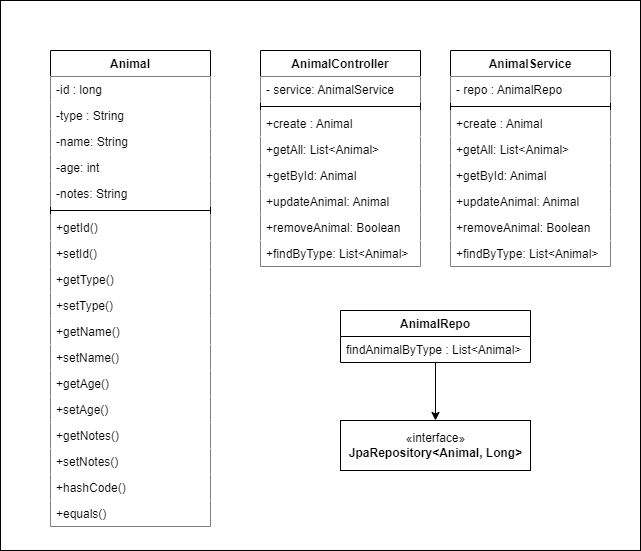

The diagram above was exported from draw.io. Its source (the exported page's mxGraphModel, read from the mxfile embedded in the PNG):
<mxGraphModel dx="2062" dy="1122" grid="1" gridSize="10" guides="1" tooltips="1" connect="1" arrows="1" fold="1" page="1" pageScale="1" pageWidth="827" pageHeight="1169" math="0" shadow="0">
  <root>
    <mxCell id="WIyWlLk6GJQsqaUBKTNV-0" />
    <mxCell id="WIyWlLk6GJQsqaUBKTNV-1" parent="WIyWlLk6GJQsqaUBKTNV-0" />
    <mxCell id="pVS7hyfY7HcVLSJ-w_33-48" value="" style="group" vertex="1" connectable="0" parent="WIyWlLk6GJQsqaUBKTNV-1">
      <mxGeometry x="94" y="10" width="640" height="550" as="geometry" />
    </mxCell>
    <mxCell id="pVS7hyfY7HcVLSJ-w_33-47" value="" style="rounded=0;whiteSpace=wrap;html=1;labelBackgroundColor=#FFFFFF;fillColor=default;" vertex="1" parent="pVS7hyfY7HcVLSJ-w_33-48">
      <mxGeometry width="640" height="550" as="geometry" />
    </mxCell>
    <mxCell id="pVS7hyfY7HcVLSJ-w_33-0" value="Animal" style="swimlane;fontStyle=1;align=center;verticalAlign=top;childLayout=stackLayout;horizontal=1;startSize=26;horizontalStack=0;resizeParent=1;resizeParentMax=0;resizeLast=0;collapsible=1;marginBottom=0;labelBackgroundColor=#FFFFFF;fillColor=default;" vertex="1" parent="pVS7hyfY7HcVLSJ-w_33-48">
      <mxGeometry x="50" y="50" width="160" height="476" as="geometry" />
    </mxCell>
    <mxCell id="pVS7hyfY7HcVLSJ-w_33-1" value="-id : long" style="text;strokeColor=none;fillColor=default;align=left;verticalAlign=top;spacingLeft=4;spacingRight=4;overflow=hidden;rotatable=0;points=[[0,0.5],[1,0.5]];portConstraint=eastwest;" vertex="1" parent="pVS7hyfY7HcVLSJ-w_33-0">
      <mxGeometry y="26" width="160" height="26" as="geometry" />
    </mxCell>
    <mxCell id="pVS7hyfY7HcVLSJ-w_33-7" value="-type : String" style="text;strokeColor=none;fillColor=default;align=left;verticalAlign=top;spacingLeft=4;spacingRight=4;overflow=hidden;rotatable=0;points=[[0,0.5],[1,0.5]];portConstraint=eastwest;" vertex="1" parent="pVS7hyfY7HcVLSJ-w_33-0">
      <mxGeometry y="52" width="160" height="26" as="geometry" />
    </mxCell>
    <mxCell id="pVS7hyfY7HcVLSJ-w_33-6" value="-name: String" style="text;strokeColor=none;fillColor=default;align=left;verticalAlign=top;spacingLeft=4;spacingRight=4;overflow=hidden;rotatable=0;points=[[0,0.5],[1,0.5]];portConstraint=eastwest;" vertex="1" parent="pVS7hyfY7HcVLSJ-w_33-0">
      <mxGeometry y="78" width="160" height="26" as="geometry" />
    </mxCell>
    <mxCell id="pVS7hyfY7HcVLSJ-w_33-5" value="-age: int" style="text;strokeColor=none;fillColor=default;align=left;verticalAlign=top;spacingLeft=4;spacingRight=4;overflow=hidden;rotatable=0;points=[[0,0.5],[1,0.5]];portConstraint=eastwest;" vertex="1" parent="pVS7hyfY7HcVLSJ-w_33-0">
      <mxGeometry y="104" width="160" height="26" as="geometry" />
    </mxCell>
    <mxCell id="pVS7hyfY7HcVLSJ-w_33-4" value="-notes: String" style="text;strokeColor=none;fillColor=default;align=left;verticalAlign=top;spacingLeft=4;spacingRight=4;overflow=hidden;rotatable=0;points=[[0,0.5],[1,0.5]];portConstraint=eastwest;" vertex="1" parent="pVS7hyfY7HcVLSJ-w_33-0">
      <mxGeometry y="130" width="160" height="26" as="geometry" />
    </mxCell>
    <mxCell id="pVS7hyfY7HcVLSJ-w_33-2" value="" style="line;strokeWidth=1;fillColor=default;align=left;verticalAlign=middle;spacingTop=-1;spacingLeft=3;spacingRight=3;rotatable=0;labelPosition=right;points=[];portConstraint=eastwest;" vertex="1" parent="pVS7hyfY7HcVLSJ-w_33-0">
      <mxGeometry y="156" width="160" height="8" as="geometry" />
    </mxCell>
    <mxCell id="pVS7hyfY7HcVLSJ-w_33-3" value="+getId()" style="text;strokeColor=none;fillColor=default;align=left;verticalAlign=top;spacingLeft=4;spacingRight=4;overflow=hidden;rotatable=0;points=[[0,0.5],[1,0.5]];portConstraint=eastwest;" vertex="1" parent="pVS7hyfY7HcVLSJ-w_33-0">
      <mxGeometry y="164" width="160" height="26" as="geometry" />
    </mxCell>
    <mxCell id="pVS7hyfY7HcVLSJ-w_33-8" value="+setId()" style="text;strokeColor=none;fillColor=default;align=left;verticalAlign=top;spacingLeft=4;spacingRight=4;overflow=hidden;rotatable=0;points=[[0,0.5],[1,0.5]];portConstraint=eastwest;" vertex="1" parent="pVS7hyfY7HcVLSJ-w_33-0">
      <mxGeometry y="190" width="160" height="26" as="geometry" />
    </mxCell>
    <mxCell id="pVS7hyfY7HcVLSJ-w_33-9" value="+getType()" style="text;strokeColor=none;fillColor=default;align=left;verticalAlign=top;spacingLeft=4;spacingRight=4;overflow=hidden;rotatable=0;points=[[0,0.5],[1,0.5]];portConstraint=eastwest;" vertex="1" parent="pVS7hyfY7HcVLSJ-w_33-0">
      <mxGeometry y="216" width="160" height="26" as="geometry" />
    </mxCell>
    <mxCell id="pVS7hyfY7HcVLSJ-w_33-10" value="+setType()" style="text;strokeColor=none;fillColor=default;align=left;verticalAlign=top;spacingLeft=4;spacingRight=4;overflow=hidden;rotatable=0;points=[[0,0.5],[1,0.5]];portConstraint=eastwest;" vertex="1" parent="pVS7hyfY7HcVLSJ-w_33-0">
      <mxGeometry y="242" width="160" height="26" as="geometry" />
    </mxCell>
    <mxCell id="pVS7hyfY7HcVLSJ-w_33-11" value="+getName()" style="text;strokeColor=none;fillColor=default;align=left;verticalAlign=top;spacingLeft=4;spacingRight=4;overflow=hidden;rotatable=0;points=[[0,0.5],[1,0.5]];portConstraint=eastwest;" vertex="1" parent="pVS7hyfY7HcVLSJ-w_33-0">
      <mxGeometry y="268" width="160" height="26" as="geometry" />
    </mxCell>
    <mxCell id="pVS7hyfY7HcVLSJ-w_33-12" value="+setName()" style="text;strokeColor=none;fillColor=default;align=left;verticalAlign=top;spacingLeft=4;spacingRight=4;overflow=hidden;rotatable=0;points=[[0,0.5],[1,0.5]];portConstraint=eastwest;" vertex="1" parent="pVS7hyfY7HcVLSJ-w_33-0">
      <mxGeometry y="294" width="160" height="26" as="geometry" />
    </mxCell>
    <mxCell id="pVS7hyfY7HcVLSJ-w_33-13" value="+getAge()" style="text;strokeColor=none;fillColor=default;align=left;verticalAlign=top;spacingLeft=4;spacingRight=4;overflow=hidden;rotatable=0;points=[[0,0.5],[1,0.5]];portConstraint=eastwest;" vertex="1" parent="pVS7hyfY7HcVLSJ-w_33-0">
      <mxGeometry y="320" width="160" height="26" as="geometry" />
    </mxCell>
    <mxCell id="pVS7hyfY7HcVLSJ-w_33-14" value="+setAge()" style="text;strokeColor=none;fillColor=default;align=left;verticalAlign=top;spacingLeft=4;spacingRight=4;overflow=hidden;rotatable=0;points=[[0,0.5],[1,0.5]];portConstraint=eastwest;" vertex="1" parent="pVS7hyfY7HcVLSJ-w_33-0">
      <mxGeometry y="346" width="160" height="26" as="geometry" />
    </mxCell>
    <mxCell id="pVS7hyfY7HcVLSJ-w_33-15" value="+getNotes()" style="text;strokeColor=none;fillColor=default;align=left;verticalAlign=top;spacingLeft=4;spacingRight=4;overflow=hidden;rotatable=0;points=[[0,0.5],[1,0.5]];portConstraint=eastwest;" vertex="1" parent="pVS7hyfY7HcVLSJ-w_33-0">
      <mxGeometry y="372" width="160" height="26" as="geometry" />
    </mxCell>
    <mxCell id="pVS7hyfY7HcVLSJ-w_33-16" value="+setNotes()" style="text;strokeColor=none;fillColor=default;align=left;verticalAlign=top;spacingLeft=4;spacingRight=4;overflow=hidden;rotatable=0;points=[[0,0.5],[1,0.5]];portConstraint=eastwest;" vertex="1" parent="pVS7hyfY7HcVLSJ-w_33-0">
      <mxGeometry y="398" width="160" height="26" as="geometry" />
    </mxCell>
    <mxCell id="pVS7hyfY7HcVLSJ-w_33-17" value="+hashCode()" style="text;strokeColor=none;fillColor=default;align=left;verticalAlign=top;spacingLeft=4;spacingRight=4;overflow=hidden;rotatable=0;points=[[0,0.5],[1,0.5]];portConstraint=eastwest;" vertex="1" parent="pVS7hyfY7HcVLSJ-w_33-0">
      <mxGeometry y="424" width="160" height="26" as="geometry" />
    </mxCell>
    <mxCell id="pVS7hyfY7HcVLSJ-w_33-18" value="+equals()" style="text;strokeColor=none;fillColor=default;align=left;verticalAlign=top;spacingLeft=4;spacingRight=4;overflow=hidden;rotatable=0;points=[[0,0.5],[1,0.5]];portConstraint=eastwest;" vertex="1" parent="pVS7hyfY7HcVLSJ-w_33-0">
      <mxGeometry y="450" width="160" height="26" as="geometry" />
    </mxCell>
    <mxCell id="pVS7hyfY7HcVLSJ-w_33-19" value="AnimalController" style="swimlane;fontStyle=1;align=center;verticalAlign=top;childLayout=stackLayout;horizontal=1;startSize=26;horizontalStack=0;resizeParent=1;resizeParentMax=0;resizeLast=0;collapsible=1;marginBottom=0;labelBackgroundColor=#FFFFFF;fillColor=default;" vertex="1" parent="pVS7hyfY7HcVLSJ-w_33-48">
      <mxGeometry x="260" y="50" width="160" height="216" as="geometry" />
    </mxCell>
    <mxCell id="pVS7hyfY7HcVLSJ-w_33-20" value="- service: AnimalService" style="text;strokeColor=none;fillColor=default;align=left;verticalAlign=top;spacingLeft=4;spacingRight=4;overflow=hidden;rotatable=0;points=[[0,0.5],[1,0.5]];portConstraint=eastwest;labelBackgroundColor=#FFFFFF;" vertex="1" parent="pVS7hyfY7HcVLSJ-w_33-19">
      <mxGeometry y="26" width="160" height="26" as="geometry" />
    </mxCell>
    <mxCell id="pVS7hyfY7HcVLSJ-w_33-21" value="" style="line;strokeWidth=1;fillColor=default;align=left;verticalAlign=middle;spacingTop=-1;spacingLeft=3;spacingRight=3;rotatable=0;labelPosition=right;points=[];portConstraint=eastwest;labelBackgroundColor=#FFFFFF;" vertex="1" parent="pVS7hyfY7HcVLSJ-w_33-19">
      <mxGeometry y="52" width="160" height="8" as="geometry" />
    </mxCell>
    <mxCell id="pVS7hyfY7HcVLSJ-w_33-22" value="+create : Animal" style="text;strokeColor=none;fillColor=default;align=left;verticalAlign=top;spacingLeft=4;spacingRight=4;overflow=hidden;rotatable=0;points=[[0,0.5],[1,0.5]];portConstraint=eastwest;labelBackgroundColor=#FFFFFF;" vertex="1" parent="pVS7hyfY7HcVLSJ-w_33-19">
      <mxGeometry y="60" width="160" height="26" as="geometry" />
    </mxCell>
    <mxCell id="pVS7hyfY7HcVLSJ-w_33-27" value="+getAll: List&lt;Animal&gt;" style="text;strokeColor=none;fillColor=default;align=left;verticalAlign=top;spacingLeft=4;spacingRight=4;overflow=hidden;rotatable=0;points=[[0,0.5],[1,0.5]];portConstraint=eastwest;labelBackgroundColor=#FFFFFF;" vertex="1" parent="pVS7hyfY7HcVLSJ-w_33-19">
      <mxGeometry y="86" width="160" height="26" as="geometry" />
    </mxCell>
    <mxCell id="pVS7hyfY7HcVLSJ-w_33-26" value="+getById: Animal" style="text;strokeColor=none;fillColor=default;align=left;verticalAlign=top;spacingLeft=4;spacingRight=4;overflow=hidden;rotatable=0;points=[[0,0.5],[1,0.5]];portConstraint=eastwest;labelBackgroundColor=#FFFFFF;" vertex="1" parent="pVS7hyfY7HcVLSJ-w_33-19">
      <mxGeometry y="112" width="160" height="26" as="geometry" />
    </mxCell>
    <mxCell id="pVS7hyfY7HcVLSJ-w_33-25" value="+updateAnimal: Animal" style="text;strokeColor=none;fillColor=default;align=left;verticalAlign=top;spacingLeft=4;spacingRight=4;overflow=hidden;rotatable=0;points=[[0,0.5],[1,0.5]];portConstraint=eastwest;labelBackgroundColor=#FFFFFF;" vertex="1" parent="pVS7hyfY7HcVLSJ-w_33-19">
      <mxGeometry y="138" width="160" height="26" as="geometry" />
    </mxCell>
    <mxCell id="pVS7hyfY7HcVLSJ-w_33-24" value="+removeAnimal: Boolean" style="text;strokeColor=none;fillColor=default;align=left;verticalAlign=top;spacingLeft=4;spacingRight=4;overflow=hidden;rotatable=0;points=[[0,0.5],[1,0.5]];portConstraint=eastwest;labelBackgroundColor=#FFFFFF;" vertex="1" parent="pVS7hyfY7HcVLSJ-w_33-19">
      <mxGeometry y="164" width="160" height="26" as="geometry" />
    </mxCell>
    <mxCell id="pVS7hyfY7HcVLSJ-w_33-23" value="+findByType: List&lt;Animal&gt;" style="text;strokeColor=none;fillColor=default;align=left;verticalAlign=top;spacingLeft=4;spacingRight=4;overflow=hidden;rotatable=0;points=[[0,0.5],[1,0.5]];portConstraint=eastwest;labelBackgroundColor=#FFFFFF;" vertex="1" parent="pVS7hyfY7HcVLSJ-w_33-19">
      <mxGeometry y="190" width="160" height="26" as="geometry" />
    </mxCell>
    <mxCell id="pVS7hyfY7HcVLSJ-w_33-28" value="AnimalService" style="swimlane;fontStyle=1;align=center;verticalAlign=top;childLayout=stackLayout;horizontal=1;startSize=26;horizontalStack=0;resizeParent=1;resizeParentMax=0;resizeLast=0;collapsible=1;marginBottom=0;labelBackgroundColor=#FFFFFF;fillColor=default;" vertex="1" parent="pVS7hyfY7HcVLSJ-w_33-48">
      <mxGeometry x="450" y="50" width="160" height="216" as="geometry" />
    </mxCell>
    <mxCell id="pVS7hyfY7HcVLSJ-w_33-29" value="- repo : AnimalRepo" style="text;strokeColor=none;fillColor=default;align=left;verticalAlign=top;spacingLeft=4;spacingRight=4;overflow=hidden;rotatable=0;points=[[0,0.5],[1,0.5]];portConstraint=eastwest;labelBackgroundColor=#FFFFFF;" vertex="1" parent="pVS7hyfY7HcVLSJ-w_33-28">
      <mxGeometry y="26" width="160" height="26" as="geometry" />
    </mxCell>
    <mxCell id="pVS7hyfY7HcVLSJ-w_33-30" value="" style="line;strokeWidth=1;fillColor=default;align=left;verticalAlign=middle;spacingTop=-1;spacingLeft=3;spacingRight=3;rotatable=0;labelPosition=right;points=[];portConstraint=eastwest;labelBackgroundColor=#FFFFFF;" vertex="1" parent="pVS7hyfY7HcVLSJ-w_33-28">
      <mxGeometry y="52" width="160" height="8" as="geometry" />
    </mxCell>
    <mxCell id="pVS7hyfY7HcVLSJ-w_33-31" value="+create : Animal" style="text;strokeColor=none;fillColor=default;align=left;verticalAlign=top;spacingLeft=4;spacingRight=4;overflow=hidden;rotatable=0;points=[[0,0.5],[1,0.5]];portConstraint=eastwest;labelBackgroundColor=#FFFFFF;" vertex="1" parent="pVS7hyfY7HcVLSJ-w_33-28">
      <mxGeometry y="60" width="160" height="26" as="geometry" />
    </mxCell>
    <mxCell id="pVS7hyfY7HcVLSJ-w_33-32" value="+getAll: List&lt;Animal&gt;" style="text;strokeColor=none;fillColor=default;align=left;verticalAlign=top;spacingLeft=4;spacingRight=4;overflow=hidden;rotatable=0;points=[[0,0.5],[1,0.5]];portConstraint=eastwest;labelBackgroundColor=#FFFFFF;" vertex="1" parent="pVS7hyfY7HcVLSJ-w_33-28">
      <mxGeometry y="86" width="160" height="26" as="geometry" />
    </mxCell>
    <mxCell id="pVS7hyfY7HcVLSJ-w_33-33" value="+getById: Animal" style="text;strokeColor=none;fillColor=default;align=left;verticalAlign=top;spacingLeft=4;spacingRight=4;overflow=hidden;rotatable=0;points=[[0,0.5],[1,0.5]];portConstraint=eastwest;labelBackgroundColor=#FFFFFF;" vertex="1" parent="pVS7hyfY7HcVLSJ-w_33-28">
      <mxGeometry y="112" width="160" height="26" as="geometry" />
    </mxCell>
    <mxCell id="pVS7hyfY7HcVLSJ-w_33-34" value="+updateAnimal: Animal" style="text;strokeColor=none;fillColor=default;align=left;verticalAlign=top;spacingLeft=4;spacingRight=4;overflow=hidden;rotatable=0;points=[[0,0.5],[1,0.5]];portConstraint=eastwest;labelBackgroundColor=#FFFFFF;" vertex="1" parent="pVS7hyfY7HcVLSJ-w_33-28">
      <mxGeometry y="138" width="160" height="26" as="geometry" />
    </mxCell>
    <mxCell id="pVS7hyfY7HcVLSJ-w_33-35" value="+removeAnimal: Boolean" style="text;strokeColor=none;fillColor=default;align=left;verticalAlign=top;spacingLeft=4;spacingRight=4;overflow=hidden;rotatable=0;points=[[0,0.5],[1,0.5]];portConstraint=eastwest;labelBackgroundColor=#FFFFFF;" vertex="1" parent="pVS7hyfY7HcVLSJ-w_33-28">
      <mxGeometry y="164" width="160" height="26" as="geometry" />
    </mxCell>
    <mxCell id="pVS7hyfY7HcVLSJ-w_33-36" value="+findByType: List&lt;Animal&gt;" style="text;strokeColor=none;fillColor=default;align=left;verticalAlign=top;spacingLeft=4;spacingRight=4;overflow=hidden;rotatable=0;points=[[0,0.5],[1,0.5]];portConstraint=eastwest;labelBackgroundColor=#FFFFFF;" vertex="1" parent="pVS7hyfY7HcVLSJ-w_33-28">
      <mxGeometry y="190" width="160" height="26" as="geometry" />
    </mxCell>
    <mxCell id="pVS7hyfY7HcVLSJ-w_33-38" value="AnimalRepo" style="swimlane;fontStyle=1;childLayout=stackLayout;horizontal=1;startSize=26;fillColor=none;horizontalStack=0;resizeParent=1;resizeParentMax=0;resizeLast=0;collapsible=1;marginBottom=0;labelBackgroundColor=#FFFFFF;" vertex="1" parent="pVS7hyfY7HcVLSJ-w_33-48">
      <mxGeometry x="340" y="310" width="190" height="52" as="geometry" />
    </mxCell>
    <mxCell id="pVS7hyfY7HcVLSJ-w_33-39" value="findAnimalByType : List&lt;Animal&gt;" style="text;strokeColor=none;fillColor=none;align=left;verticalAlign=top;spacingLeft=4;spacingRight=4;overflow=hidden;rotatable=0;points=[[0,0.5],[1,0.5]];portConstraint=eastwest;labelBackgroundColor=#FFFFFF;" vertex="1" parent="pVS7hyfY7HcVLSJ-w_33-38">
      <mxGeometry y="26" width="190" height="26" as="geometry" />
    </mxCell>
    <mxCell id="pVS7hyfY7HcVLSJ-w_33-42" value="«interface»&lt;br&gt;&lt;b&gt;JpaRepository&amp;lt;Animal, Long&amp;gt;&lt;/b&gt;" style="html=1;labelBackgroundColor=#FFFFFF;fillColor=default;" vertex="1" parent="pVS7hyfY7HcVLSJ-w_33-48">
      <mxGeometry x="340" y="420" width="190" height="50" as="geometry" />
    </mxCell>
    <mxCell id="pVS7hyfY7HcVLSJ-w_33-44" style="edgeStyle=orthogonalEdgeStyle;rounded=0;orthogonalLoop=1;jettySize=auto;html=1;" edge="1" parent="pVS7hyfY7HcVLSJ-w_33-48" source="pVS7hyfY7HcVLSJ-w_33-38" target="pVS7hyfY7HcVLSJ-w_33-42">
      <mxGeometry relative="1" as="geometry" />
    </mxCell>
  </root>
</mxGraphModel>